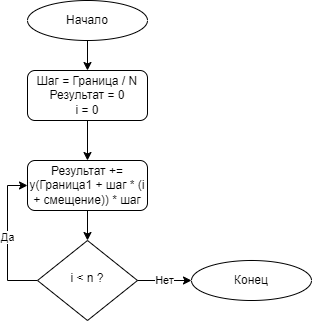

The diagram above was exported from draw.io. Its source (the exported page's mxGraphModel, read from the mxfile embedded in the PNG):
<mxGraphModel dx="1434" dy="884" grid="1" gridSize="10" guides="1" tooltips="1" connect="1" arrows="1" fold="1" page="1" pageScale="1" pageWidth="827" pageHeight="1169" math="0" shadow="0">
  <root>
    <mxCell id="WIyWlLk6GJQsqaUBKTNV-0" />
    <mxCell id="WIyWlLk6GJQsqaUBKTNV-1" parent="WIyWlLk6GJQsqaUBKTNV-0" />
    <mxCell id="IGYh-HRizBxFTfZh9yYK-4" style="edgeStyle=orthogonalEdgeStyle;rounded=0;orthogonalLoop=1;jettySize=auto;html=1;entryX=0.5;entryY=0;entryDx=0;entryDy=0;" parent="WIyWlLk6GJQsqaUBKTNV-1" source="WIyWlLk6GJQsqaUBKTNV-3" target="IGYh-HRizBxFTfZh9yYK-2" edge="1">
      <mxGeometry relative="1" as="geometry" />
    </mxCell>
    <mxCell id="WIyWlLk6GJQsqaUBKTNV-3" value="Шаг = Граница / N&lt;div&gt;Результат = 0&lt;/div&gt;&lt;div&gt;i = 0&lt;/div&gt;" style="rounded=1;whiteSpace=wrap;html=1;fontSize=12;glass=0;strokeWidth=1;shadow=0;" parent="WIyWlLk6GJQsqaUBKTNV-1" vertex="1">
      <mxGeometry x="130" y="110" width="120" height="50" as="geometry" />
    </mxCell>
    <mxCell id="IGYh-HRizBxFTfZh9yYK-6" value="Да" style="edgeStyle=orthogonalEdgeStyle;rounded=0;orthogonalLoop=1;jettySize=auto;html=1;entryX=0;entryY=0.5;entryDx=0;entryDy=0;" parent="WIyWlLk6GJQsqaUBKTNV-1" source="WIyWlLk6GJQsqaUBKTNV-6" target="IGYh-HRizBxFTfZh9yYK-2" edge="1">
      <mxGeometry relative="1" as="geometry">
        <Array as="points">
          <mxPoint x="110" y="320" />
          <mxPoint x="110" y="225" />
        </Array>
      </mxGeometry>
    </mxCell>
    <mxCell id="WIyWlLk6GJQsqaUBKTNV-6" value="i &amp;lt; n ?" style="rhombus;whiteSpace=wrap;html=1;shadow=0;fontFamily=Helvetica;fontSize=12;align=center;strokeWidth=1;spacing=6;spacingTop=-4;" parent="WIyWlLk6GJQsqaUBKTNV-1" vertex="1">
      <mxGeometry x="140" y="280" width="100" height="80" as="geometry" />
    </mxCell>
    <mxCell id="IGYh-HRizBxFTfZh9yYK-3" style="edgeStyle=orthogonalEdgeStyle;rounded=0;orthogonalLoop=1;jettySize=auto;html=1;" parent="WIyWlLk6GJQsqaUBKTNV-1" source="IGYh-HRizBxFTfZh9yYK-0" target="WIyWlLk6GJQsqaUBKTNV-3" edge="1">
      <mxGeometry relative="1" as="geometry" />
    </mxCell>
    <mxCell id="IGYh-HRizBxFTfZh9yYK-0" value="Начало" style="ellipse;whiteSpace=wrap;html=1;" parent="WIyWlLk6GJQsqaUBKTNV-1" vertex="1">
      <mxGeometry x="130" y="40" width="120" height="40" as="geometry" />
    </mxCell>
    <mxCell id="IGYh-HRizBxFTfZh9yYK-5" style="edgeStyle=orthogonalEdgeStyle;rounded=0;orthogonalLoop=1;jettySize=auto;html=1;entryX=0.5;entryY=0;entryDx=0;entryDy=0;" parent="WIyWlLk6GJQsqaUBKTNV-1" source="IGYh-HRizBxFTfZh9yYK-2" target="WIyWlLk6GJQsqaUBKTNV-6" edge="1">
      <mxGeometry relative="1" as="geometry" />
    </mxCell>
    <mxCell id="IGYh-HRizBxFTfZh9yYK-2" value="Результат += y(Граница1 + шаг * (i + смещение)) * шаг" style="rounded=1;whiteSpace=wrap;html=1;fontSize=12;glass=0;strokeWidth=1;shadow=0;" parent="WIyWlLk6GJQsqaUBKTNV-1" vertex="1">
      <mxGeometry x="130" y="200" width="120" height="50" as="geometry" />
    </mxCell>
    <mxCell id="IGYh-HRizBxFTfZh9yYK-8" value="Конец" style="ellipse;whiteSpace=wrap;html=1;" parent="WIyWlLk6GJQsqaUBKTNV-1" vertex="1">
      <mxGeometry x="294" y="300" width="120" height="40" as="geometry" />
    </mxCell>
    <mxCell id="IGYh-HRizBxFTfZh9yYK-9" value="Нет" style="edgeStyle=orthogonalEdgeStyle;rounded=0;orthogonalLoop=1;jettySize=auto;html=1;entryX=0;entryY=0.5;entryDx=0;entryDy=0;" parent="WIyWlLk6GJQsqaUBKTNV-1" source="WIyWlLk6GJQsqaUBKTNV-6" target="IGYh-HRizBxFTfZh9yYK-8" edge="1">
      <mxGeometry relative="1" as="geometry">
        <mxPoint x="290" y="320" as="targetPoint" />
      </mxGeometry>
    </mxCell>
  </root>
</mxGraphModel>